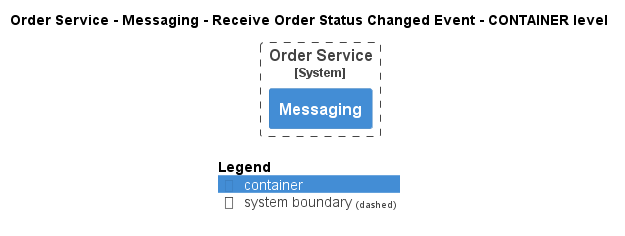

The diagram above was rendered by PlantUML. Its source (embedded in the PNG):
@startuml
!pragma layout smetana
!include ..\..\..\..\..\..\.c4s\C4_Container.puml

AddElementTag("state:new", $bgColor=green, $fontColor=#ffffff, $borderColor=green, $shadowing="False")
AddElementTag("state:changed", $bgColor=orange, $fontColor=#ffffff, $borderColor=orange, $shadowing="False")
AddElementTag("state:removed", $bgColor=red, $fontColor=#ffffff, $borderColor=red, $shadowing="False")

AddRelTag("state:new", $textColor=green, $lineColor=green)
AddRelTag("state:changed", $textColor=orange, $lineColor=orange)
AddRelTag("state:removed", $textColor=red, $lineColor=red)

SHOW_PERSON_PORTRAIT()
LAYOUT_TOP_DOWN()

skinparam linetype polyline

title Order Service - Messaging - Receive Order Status Changed Event - CONTAINER level


System_Boundary(ECommercePlatform.SoftwareSystems.OrderService, "Order Service") {
    Container(ECommercePlatform.SoftwareSystems.OrderService.Containers.Messaging, "Messaging", "", "")
}



SHOW_LEGEND()
@enduml